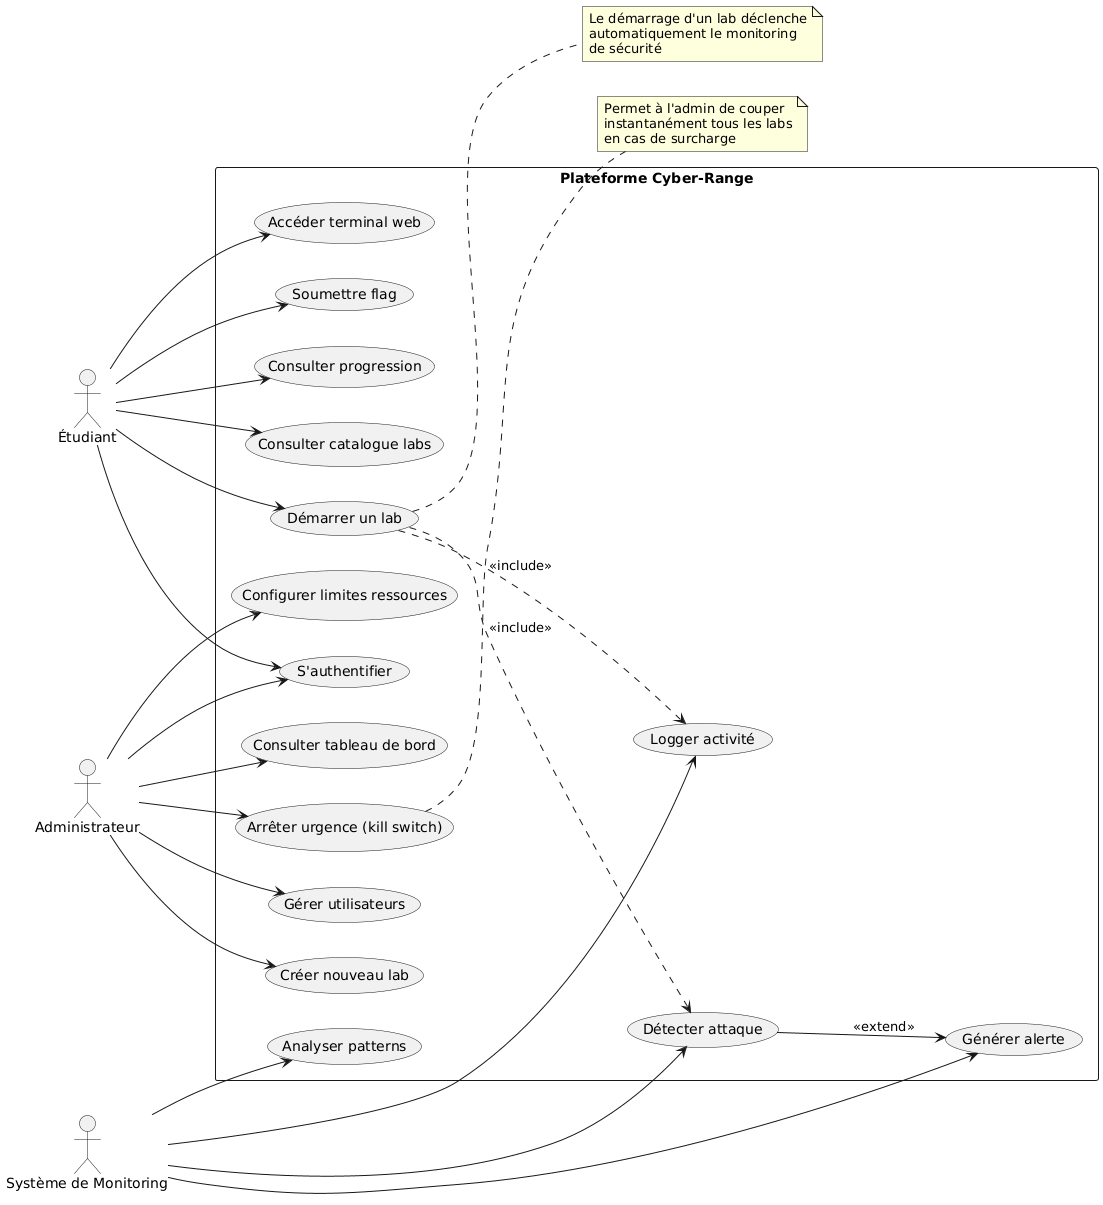

The diagram above was rendered by PlantUML. Its source (embedded in the PNG):
@startuml
left to right direction
skinparam packageStyle rectangle

actor "Étudiant" as Student
actor "Administrateur" as Admin
actor "Système de Monitoring" as Monitor

rectangle "Plateforme Cyber-Range" {
    usecase "S'authentifier" as UC1
    usecase "Consulter catalogue labs" as UC2
    usecase "Démarrer un lab" as UC3
    usecase "Accéder terminal web" as UC4
    usecase "Soumettre flag" as UC5
    usecase "Consulter progression" as UC6
    
    usecase "Gérer utilisateurs" as UC7
    usecase "Créer nouveau lab" as UC8
    usecase "Configurer limites ressources" as UC9
    usecase "Consulter tableau de bord" as UC10
    usecase "Arrêter urgence (kill switch)" as UC11
    
    usecase "Détecter attaque" as UC12
    usecase "Générer alerte" as UC13
    usecase "Logger activité" as UC14
    usecase "Analyser patterns" as UC15
}

Student --> UC1
Student --> UC2
Student --> UC3
Student --> UC4
Student --> UC5
Student --> UC6

Admin --> UC1
Admin --> UC7
Admin --> UC8
Admin --> UC9
Admin --> UC10
Admin --> UC11

UC3 ..> UC12 : <<include>>
UC12 --> UC13 : <<extend>>
UC3 ..> UC14 : <<include>>

Monitor --> UC12
Monitor --> UC13
Monitor --> UC14
Monitor --> UC15

note right of UC3
  Le démarrage d'un lab déclenche
  automatiquement le monitoring
  de sécurité
end note

note right of UC11
  Permet à l'admin de couper
  instantanément tous les labs
  en cas de surcharge
end note
@enduml